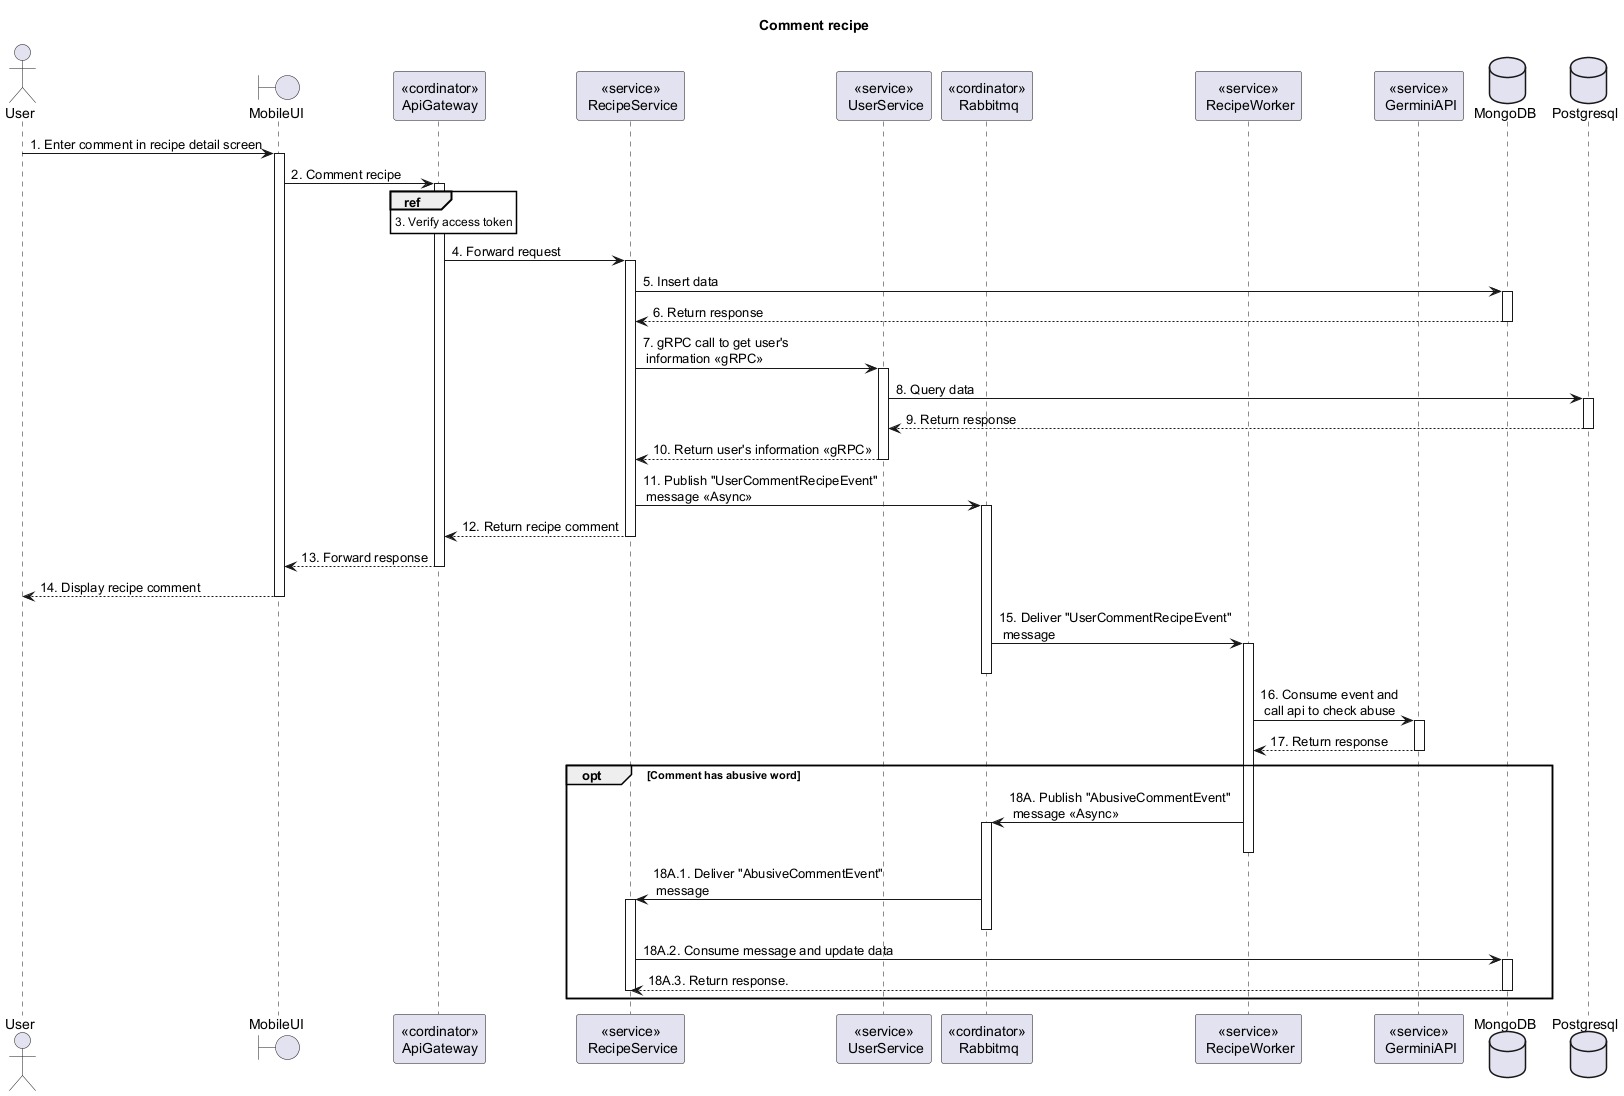

The diagram above was rendered by PlantUML. Its source (embedded in the PNG):
@startuml Sequence
title "Comment recipe"
<style>
  sequenceDiagram {
    reference {
      BackGroundColor white
    }
}
</style>

actor User
boundary MobileUI
participant "<<cordinator>>\nApiGateway" as ApiGateway
participant "<<service>>\n RecipeService" as RecipeService
participant "<<service>>\n UserService" as UserService
participant "<<cordinator>>\n Rabbitmq" as Rabbitmq
participant "<<service>>\n RecipeWorker" as RecipeWorker
participant "<<service>>\n GerminiAPI" as GerminiAPI
database MongoDB
database Postgresql

User -> MobileUI++: 1. Enter comment in recipe detail screen

MobileUI -> ApiGateway++: 2. Comment recipe

ref over ApiGateway: 3. Verify access token

ApiGateway -> RecipeService++: 4. Forward request

RecipeService -> MongoDB++: 5. Insert data
RecipeService <-- MongoDB--: 6. Return response

RecipeService -> UserService++: 7. gRPC call to get user's \n information <<gRPC>>
UserService -> Postgresql++: 8. Query data
UserService <-- Postgresql--: 9. Return response
RecipeService <-- UserService--: 10. Return user's information <<gRPC>>

RecipeService -> Rabbitmq++: 11. Publish "UserCommentRecipeEvent" \n message <<Async>>

ApiGateway <-- RecipeService--: 12. Return recipe comment
MobileUI <-- ApiGateway--: 13. Forward response
User <-- MobileUI--: 14. Display recipe comment

Rabbitmq -> RecipeWorker++: 15. Deliver "UserCommentRecipeEvent"\n message
deactivate Rabbitmq

RecipeWorker -> GerminiAPI++: 16. Consume event and \n call api to check abuse
RecipeWorker <-- GerminiAPI--: 17. Return response

opt Comment has abusive word
    RecipeWorker -> Rabbitmq++: 18A. Publish "AbusiveCommentEvent" \n message <<Async>>
    deactivate RecipeWorker
    Rabbitmq -> RecipeService++: 18A.1. Deliver "AbusiveCommentEvent"\n message
    deactivate Rabbitmq
    RecipeService -> MongoDB++: 18A.2. Consume message and update data
    RecipeService <-- MongoDB--: 18A.3. Return response.
    deactivate RecipeService
end opt
@enduml